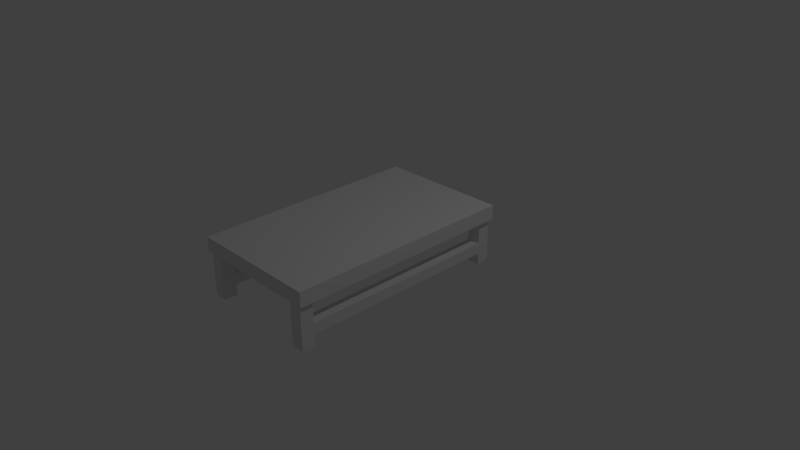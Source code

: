 # Source: CoffeeTable.blend  (saved by Blender 2.77.0; exported with 4.5.12 LTS)
import bpy
from mathutils import Matrix  # noqa: F401  (used for matrix-valued properties, if any)

bpy.ops.wm.read_factory_settings(use_empty=True)
scene = bpy.context.scene
scene.name = 'Scene'

# ---- collections
col_collection_1 = bpy.data.collections.new('Collection 1'); scene.collection.children.link(col_collection_1)

# ---- world
world_world = bpy.data.worlds.new('World'); scene.world = world_world
world_world.color = (0.05088, 0.05088, 0.05088)
world_world.use_sun_shadow = False
world_world.sun_shadow_jitter_overblur = 0.0
world_world.cycles.sampling_method = 'NONE'
world_world.cycles.sample_map_resolution = 256

# ---- cameras
cam_camera = bpy.data.cameras.new('Camera')
cam_camera.clip_end = 100.0
cam_camera.lens = 35.0
cam_camera.sensor_width = 32.0
cam_camera.sensor_height = 18.0
cam_camera.ortho_scale = 7.314
cam_camera.dof.focus_distance = 0.0

# ---- lights
light_lamp = bpy.data.lights.new('Lamp', 'POINT')
light_lamp.transmission_factor = 0.0
light_lamp.cutoff_distance = 30.0
light_lamp.energy = 100.0
light_lamp.shadow_buffer_clip_start = 1.001
light_lamp.shadow_soft_size = 0.1
light_lamp.shadow_maximum_resolution = 0.006
light_lamp.use_absolute_resolution = True
light_lamp.cycles.use_multiple_importance_sampling = False

# ---- meshes
me_cube_008 = bpy.data.meshes.new('Cube.008')
me_cube_008.from_pydata([(-1.229, 3.592, -0.8872), (-1.229, 3.592, -0.6759), (-1.229, -0.2115, -0.8872), (-1.229, -0.2115, -0.6759), (-1.478, 3.592, -0.8872), (-1.478, 3.592, -0.6759), (-1.478, -0.2115, -0.8872), (-1.478, -0.2115, -0.6759), (-1.552, -0.4889, 0.02628), (-1.552, 3.875, 0.02628), (-1.552, 3.875, -0.2532), (-1.552, -0.4889, -0.2532), (1.0, -0.4889, 0.02628), (1.0, -0.4889, -0.2532), (1.0, 3.875, 0.02628), (1.0, 3.875, -0.2532), (-1.478, -0.4611, -0.2532), (-1.478, 3.592, -0.2532), (-1.229, -0.2115, -0.2532), (-1.478, -0.2115, -0.2532), (-1.229, -0.4611, -0.2532), (0.6965, -0.4611, -0.2532), (0.9461, -0.4611, -0.2532), (0.9461, -0.2115, -0.2532), (0.814, 3.841, -0.2532), (0.6965, 3.841, -0.2532), (0.6965, 3.82, -0.2532), (-1.229, 3.592, -0.2532), (-1.229, 3.841, -0.2532), (-1.478, 3.841, -0.2532), (-1.478, -0.2115, -1.099), (-1.478, -0.4611, -1.099), (0.6965, -0.2115, -0.2532), (0.6965, 3.592, -0.2532), (0.9461, 3.592, -0.2532), (0.9461, 3.841, -0.2532), (-1.229, -0.2115, -1.099), (-1.229, -0.4611, -1.099), (0.6965, -0.4611, -1.099), (0.9461, -0.4611, -1.099), (0.9461, -0.2115, -1.099), (-1.478, 3.841, -1.099), (-1.478, 3.592, -1.099), (-1.229, 3.592, -1.099), (-1.229, 3.841, -1.099), (0.6965, -0.2115, -1.099), (0.6965, 3.841, -1.099), (0.6965, 3.592, -1.099), (0.9461, 3.841, -1.099), (0.9461, 3.592, -1.099), (0.7419, -0.4889, 0.02628), (0.7419, -0.4889, -0.2532), (0.7419, 3.875, 0.02628), (0.7419, 3.875, -0.2532), (-1.478, 3.841, -0.6759), (-1.229, 3.841, -0.6759), (-1.478, 3.841, -0.8872), (-1.229, 3.841, -0.8872), (0.6965, -0.4611, -0.6759), (0.9461, -0.4611, -0.6759), (0.9461, -0.2115, -0.6759), (0.6965, -0.2115, -0.6759), (0.6965, -0.4611, -0.8872), (0.9461, -0.4611, -0.8872), (0.9461, -0.2115, -0.8872), (0.6965, -0.2115, -0.8872), (-1.478, -0.4611, -0.6759), (-1.229, -0.4611, -0.6759), (0.9461, 3.841, -0.6759), (0.6965, 3.592, -0.6759), (0.9461, 3.592, -0.6759), (0.9461, 3.841, -0.8872), (0.6965, 3.592, -0.8872), (0.9461, 3.592, -0.8872), (-1.478, -0.4611, -0.8872), (-1.229, -0.4611, -0.8872)], [], [(1, 3, 2, 0), (3, 7, 6, 2), (7, 5, 4, 6), (5, 1, 0, 4), (0, 2, 6, 4), (5, 7, 3, 1), (8, 9, 10, 11), (50, 8, 11, 51), (50, 52, 9, 8), (52, 14, 15, 53), (16, 11, 10, 17, 18, 19), (14, 12, 13, 15), (11, 16, 20, 21, 22, 23, 15, 13, 51), (17, 10, 53, 15, 24, 25, 26, 27, 28, 29), (15, 23, 32, 21, 20, 18, 17, 27, 26, 33, 34, 35, 24), (2, 36, 30, 6), (74, 31, 37, 75), (62, 38, 39, 63), (63, 39, 40, 64), (7, 6, 74, 66), (57, 44, 41, 56), (31, 30, 36, 37), (64, 40, 45, 65), (65, 45, 38, 62), (75, 37, 36, 2), (38, 45, 40, 39), (42, 41, 44, 43), (25, 46, 47, 72, 69, 33, 26), (35, 68, 71, 48, 46, 25, 24), (47, 46, 48, 49), (72, 47, 49, 73), (73, 49, 48, 71), (9, 52, 53, 10), (12, 50, 51, 13), (12, 14, 52, 50), (54, 56, 4, 5), (28, 55, 54, 29), (1, 0, 57, 55), (55, 57, 56, 54), (4, 42, 43, 0), (56, 41, 42, 4), (32, 61, 58, 21), (23, 60, 61, 32), (22, 59, 60, 23), (21, 58, 59, 22), (61, 65, 62, 58), (60, 64, 65, 61), (59, 63, 64, 60), (58, 62, 63, 59), (19, 7, 66, 16), (16, 66, 67, 20), (18, 3, 7, 19), (34, 70, 68, 35), (33, 69, 70, 34), (70, 73, 71, 68), (69, 72, 73, 70), (0, 43, 44, 57), (29, 54, 5, 17), (66, 74, 75, 67), (20, 67, 3, 18), (6, 30, 31, 74), (67, 75, 2, 3), (27, 1, 55, 28), (17, 5, 1, 27), (69, 61, 60, 70), (73, 64, 65, 72), (61, 69, 72, 65), (70, 60, 64, 73)])
_uv = me_cube_008.uv_layers.new(name='UVMap')
_uv.uv.foreach_set('vector', [0.0, 0.0, 1.0, 0.0, 1.0, 1.0, 0.0, 1.0, 0.0, 0.0, 1.0, 0.0, 1.0, 1.0, 0.0, 1.0, 0.0, 0.0, 1.0, 0.0, 1.0, 1.0, 0.0, 1.0, 0.0, 0.0, 1.0, 0.0, 1.0, 1.0, 0.0, 1.0, 0.0, 0.0, 1.0, 0.0, 1.0, 1.0, 0.0, 1.0, 0.0, 0.0, 1.0, 0.0, 1.0, 1.0, 0.0, 1.0, 0.0, 0.0, 1.0, 0.0, 1.0, 1.0, 0.0, 1.0, 0.0, 0.0, 1.0, 0.0, 1.0, 1.0, 0.0, 1.0, 0.0, 0.0, 1.0, 0.0, 1.0, 1.0, 0.0, 1.0, 0.0, 0.0, 1.0, 0.0, 1.0, 1.0, 0.0, 1.0, 0.5, 1.0, 0.933, 0.75, 0.933, 0.25, 0.5, 0.0, 0.06699, 0.25, 0.06699, 0.75, 0.0, 0.0, 1.0, 0.0, 1.0, 1.0, 0.0, 1.0, 0.5, 1.0, 0.8214, 0.883, 0.9924, 0.5868, 0.933, 0.25, 0.671, 0.03015, 0.329, 0.03015, 0.06699, 0.25, 0.007596, 0.5868, 0.1786, 0.883, 0.5, 1.0, 0.7939, 0.9045, 0.9755, 0.6545, 0.9755, 0.3455, 0.7939, 0.09549, 0.5, 0.0, 0.2061, 0.09549, 0.02447, 0.3455, 0.02447, 0.6545, 0.2061, 0.9045, 0.5, 1.0, 0.7324, 0.9427, 0.9115, 0.784, 0.9964, 0.5603, 0.9675, 0.3227, 0.8316, 0.1257, 0.6197, 0.01453, 0.3803, 0.01453, 0.1684, 0.1257, 0.03249, 0.3227, 0.003646, 0.5603, 0.08851, 0.784, 0.2676, 0.9427, 0.0, 0.0, 1.0, 0.0, 1.0, 1.0, 0.0, 1.0, 0.0, 0.0, 1.0, 0.0, 1.0, 1.0, 0.0, 1.0, 0.0, 0.0, 1.0, 0.0, 1.0, 1.0, 0.0, 1.0, 0.0, 0.0, 1.0, 0.0, 1.0, 1.0, 0.0, 1.0, 0.0, 0.0, 1.0, 0.0, 1.0, 1.0, 0.0, 1.0, 0.0, 0.0, 1.0, 0.0, 1.0, 1.0, 0.0, 1.0, 0.0, 0.0, 1.0, 0.0, 1.0, 1.0, 0.0, 1.0, 0.0, 0.0, 1.0, 0.0, 1.0, 1.0, 0.0, 1.0, 0.0, 0.0, 1.0, 0.0, 1.0, 1.0, 0.0, 1.0, 0.0, 0.0, 1.0, 0.0, 1.0, 1.0, 0.0, 1.0, 0.0, 0.0, 1.0, 0.0, 1.0, 1.0, 0.0, 1.0, 0.0, 0.0, 1.0, 0.0, 1.0, 1.0, 0.0, 1.0, 0.5, 1.0, 0.8909, 0.8117, 0.9875, 0.3887, 0.7169, 0.04952, 0.2831, 0.04952, 0.01254, 0.3887, 0.1091, 0.8117, 0.5, 1.0, 0.8909, 0.8117, 0.9875, 0.3887, 0.7169, 0.04952, 0.2831, 0.04952, 0.01254, 0.3887, 0.1091, 0.8117, 0.0, 0.0, 1.0, 0.0, 1.0, 1.0, 0.0, 1.0, 0.0, 0.0, 1.0, 0.0, 1.0, 1.0, 0.0, 1.0, 0.0, 0.0, 1.0, 0.0, 1.0, 1.0, 0.0, 1.0, 0.0, 0.0, 1.0, 0.0, 1.0, 1.0, 0.0, 1.0, 0.0, 0.0, 1.0, 0.0, 1.0, 1.0, 0.0, 1.0, 0.0, 0.0, 1.0, 0.0, 1.0, 1.0, 0.0, 1.0, 0.0, 0.0, 1.0, 0.0, 1.0, 1.0, 0.0, 1.0, 0.0, 0.0, 1.0, 0.0, 1.0, 1.0, 0.0, 1.0, 0.0, 0.0, 1.0, 0.0, 1.0, 1.0, 0.0, 1.0, 0.0, 0.0, 1.0, 0.0, 1.0, 1.0, 0.0, 1.0, 0.0, 0.0, 1.0, 0.0, 1.0, 1.0, 0.0, 1.0, 0.0, 0.0, 1.0, 0.0, 1.0, 1.0, 0.0, 1.0, 0.0, 0.0, 1.0, 0.0, 1.0, 1.0, 0.0, 1.0, 0.0, 0.0, 1.0, 0.0, 1.0, 1.0, 0.0, 1.0, 0.0, 0.0, 1.0, 0.0, 1.0, 1.0, 0.0, 1.0, 0.0, 0.0, 1.0, 0.0, 1.0, 1.0, 0.0, 1.0, 0.0, 0.0, 1.0, 0.0, 1.0, 1.0, 0.0, 1.0, 0.0, 0.0, 1.0, 0.0, 1.0, 1.0, 0.0, 1.0, 0.0, 0.0, 1.0, 0.0, 1.0, 1.0, 0.0, 1.0, 0.0, 0.0, 1.0, 0.0, 1.0, 1.0, 0.0, 1.0, 0.0, 0.0, 1.0, 0.0, 1.0, 1.0, 0.0, 1.0, 0.0, 0.0, 1.0, 0.0, 1.0, 1.0, 0.0, 1.0, 0.0, 0.0, 1.0, 0.0, 1.0, 1.0, 0.0, 1.0, 0.0, 0.0, 1.0, 0.0, 1.0, 1.0, 0.0, 1.0, 0.0, 0.0, 1.0, 0.0, 1.0, 1.0, 0.0, 1.0, 0.0, 0.0, 1.0, 0.0, 1.0, 1.0, 0.0, 1.0, 0.0, 0.0, 1.0, 0.0, 1.0, 1.0, 0.0, 1.0, 0.0, 0.0, 1.0, 0.0, 1.0, 1.0, 0.0, 1.0, 0.0, 0.0, 1.0, 0.0, 1.0, 1.0, 0.0, 1.0, 0.0, 0.0, 1.0, 0.0, 1.0, 1.0, 0.0, 1.0, 0.0, 0.0, 1.0, 0.0, 1.0, 1.0, 0.0, 1.0, 0.0, 0.0, 1.0, 0.0, 1.0, 1.0, 0.0, 1.0, 0.0, 0.0, 1.0, 0.0, 1.0, 1.0, 0.0, 1.0, 0.0, 0.0, 1.0, 0.0, 1.0, 1.0, 0.0, 1.0, 0.0, 0.0, 1.0, 0.0, 1.0, 1.0, 0.0, 1.0, 0.0, 0.0, 1.0, 0.0, 1.0, 1.0, 0.0, 1.0, 0.0, 0.0, 1.0, 0.0, 1.0, 1.0, 0.0, 1.0, 0.0, 0.0, 1.0, 0.0, 1.0, 1.0, 0.0, 1.0, 0.0, 0.0, 1.0, 0.0, 1.0, 1.0, 0.0, 1.0])
me_cube_008.use_remesh_preserve_volume = False
me_cube_008.use_remesh_preserve_attributes = False
me_cube_008.use_mirror_vertex_groups = False
me_cube_008.update()

# ---- objects
ob_cube_000 = bpy.data.objects.new('Cube.000', me_cube_008)
ob_lamp = bpy.data.objects.new('Lamp', light_lamp)
ob_camera = bpy.data.objects.new('Camera', cam_camera)

# ---- transforms, parenting, visibility, modifiers, constraints
ob_cube_000.location = (0.1109, 0.6085, 0.7543)
ob_cube_000.rotation_euler = (0.0, -0.0, -3.142)
ob_cube_000.scale = (0.6806, 0.6806, 0.6806)
ob_cube_000.lineart.crease_threshold = 0.0
ob_lamp.location = (4.076, 1.005, 5.904)
ob_lamp.rotation_euler = (0.6503, 0.05522, 1.866)
ob_lamp.lock_rotations_4d = False
ob_lamp.empty_display_type = 'ARROWS'
ob_lamp.color = (0.0, 0.0, 0.0, 0.0)
ob_lamp.lineart.crease_threshold = 0.0
ob_camera.location = (7.481, -6.508, 5.344)
ob_camera.rotation_euler = (1.109, 0.01082, 0.8149)
ob_camera.lock_rotations_4d = False
ob_camera.empty_display_type = 'ARROWS'
ob_camera.color = (0.0, 0.0, 0.0, 0.0)
ob_camera.display_type = 'WIRE'
ob_camera.lineart.crease_threshold = 0.0

# ---- collection membership
col_collection_1.objects.link(ob_cube_000)
col_collection_1.objects.link(ob_lamp)
col_collection_1.objects.link(ob_camera)

# ---- scene / render settings (as saved in the file)
scene.camera = ob_camera
scene.frame_start = 1; scene.frame_end = 250; scene.frame_set(1)
scene.render.engine = 'CYCLES'
scene.render.resolution_percentage = 50
scene.render.dither_intensity = 0.0
scene.cycles.use_denoising = False
scene.cycles.samples = 10
scene.cycles.sampling_pattern = 'TABULATED_SOBOL'
scene.cycles.light_sampling_threshold = 0.0
scene.cycles.use_adaptive_sampling = False
scene.cycles.use_light_tree = False
scene.cycles.blur_glossy = 0.0
scene.cycles.pixel_filter_type = 'GAUSSIAN'
scene.cycles.sample_clamp_indirect = 0.0
scene.view_settings.view_transform = 'Standard'
bpy.context.view_layer.update()
